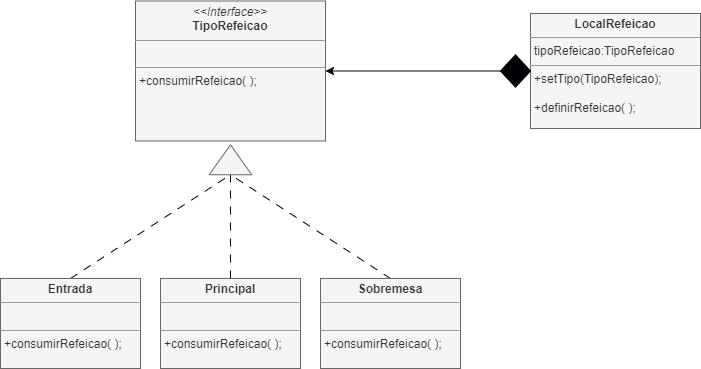

The diagram above was exported from draw.io. Its source (the exported page's mxGraphModel, read from the mxfile embedded in the PNG):
<mxGraphModel dx="839" dy="485" grid="1" gridSize="10" guides="1" tooltips="1" connect="1" arrows="1" fold="1" page="1" pageScale="1" pageWidth="827" pageHeight="1169" math="0" shadow="0">
  <root>
    <mxCell id="WIyWlLk6GJQsqaUBKTNV-0" />
    <mxCell id="WIyWlLk6GJQsqaUBKTNV-1" parent="WIyWlLk6GJQsqaUBKTNV-0" />
    <mxCell id="2_HxkXVVq1XgNrMPS7tZ-5" value="&lt;p style=&quot;margin:0px;margin-top:4px;text-align:center;&quot;&gt;&lt;b&gt;Entrada&lt;/b&gt;&lt;/p&gt;&lt;hr size=&quot;1&quot;&gt;&lt;p style=&quot;margin:0px;margin-left:4px;&quot;&gt;&lt;br&gt;&lt;/p&gt;&lt;hr size=&quot;1&quot;&gt;&lt;p style=&quot;margin:0px;margin-left:4px;&quot;&gt;+consumirRefeicao( );&lt;/p&gt;" style="verticalAlign=top;align=left;overflow=fill;fontSize=12;fontFamily=Helvetica;html=1;whiteSpace=wrap;" vertex="1" parent="WIyWlLk6GJQsqaUBKTNV-1">
      <mxGeometry x="70" y="420" width="140" height="90" as="geometry" />
    </mxCell>
    <mxCell id="2_HxkXVVq1XgNrMPS7tZ-14" style="edgeStyle=orthogonalEdgeStyle;rounded=0;orthogonalLoop=1;jettySize=auto;html=1;exitX=0.5;exitY=0;exitDx=0;exitDy=0;entryX=0;entryY=0.5;entryDx=0;entryDy=0;dashed=1;dashPattern=8 8;endArrow=none;endFill=0;" edge="1" parent="WIyWlLk6GJQsqaUBKTNV-1" source="2_HxkXVVq1XgNrMPS7tZ-6" target="2_HxkXVVq1XgNrMPS7tZ-11">
      <mxGeometry relative="1" as="geometry" />
    </mxCell>
    <mxCell id="2_HxkXVVq1XgNrMPS7tZ-6" value="&lt;p style=&quot;margin:0px;margin-top:4px;text-align:center;&quot;&gt;&lt;b&gt;Principal&lt;/b&gt;&lt;/p&gt;&lt;hr size=&quot;1&quot;&gt;&lt;p style=&quot;margin:0px;margin-left:4px;&quot;&gt;&lt;br&gt;&lt;/p&gt;&lt;hr size=&quot;1&quot;&gt;&lt;p style=&quot;margin:0px;margin-left:4px;&quot;&gt;+consumirRefeicao( );&lt;/p&gt;" style="verticalAlign=top;align=left;overflow=fill;fontSize=12;fontFamily=Helvetica;html=1;whiteSpace=wrap;fillColor=#f5f5f5;fontColor=#333333;strokeColor=#666666;" vertex="1" parent="WIyWlLk6GJQsqaUBKTNV-1">
      <mxGeometry x="230" y="420" width="140" height="90" as="geometry" />
    </mxCell>
    <mxCell id="2_HxkXVVq1XgNrMPS7tZ-15" style="rounded=0;orthogonalLoop=1;jettySize=auto;html=1;exitX=0.5;exitY=0;exitDx=0;exitDy=0;entryX=0;entryY=0.5;entryDx=0;entryDy=0;dashed=1;dashPattern=8 8;endArrow=none;endFill=0;" edge="1" parent="WIyWlLk6GJQsqaUBKTNV-1" source="2_HxkXVVq1XgNrMPS7tZ-7" target="2_HxkXVVq1XgNrMPS7tZ-11">
      <mxGeometry relative="1" as="geometry" />
    </mxCell>
    <mxCell id="2_HxkXVVq1XgNrMPS7tZ-7" value="&lt;p style=&quot;margin:0px;margin-top:4px;text-align:center;&quot;&gt;&lt;b&gt;Sobremesa&lt;/b&gt;&lt;/p&gt;&lt;hr size=&quot;1&quot;&gt;&lt;p style=&quot;margin:0px;margin-left:4px;&quot;&gt;&lt;br&gt;&lt;/p&gt;&lt;hr size=&quot;1&quot;&gt;&lt;p style=&quot;margin:0px;margin-left:4px;&quot;&gt;+consumirRefeicao( );&lt;/p&gt;" style="verticalAlign=top;align=left;overflow=fill;fontSize=12;fontFamily=Helvetica;html=1;whiteSpace=wrap;fillColor=#f5f5f5;fontColor=#333333;strokeColor=#666666;" vertex="1" parent="WIyWlLk6GJQsqaUBKTNV-1">
      <mxGeometry x="390" y="420" width="140" height="90" as="geometry" />
    </mxCell>
    <mxCell id="2_HxkXVVq1XgNrMPS7tZ-8" value="&lt;p style=&quot;margin:0px;margin-top:4px;text-align:center;&quot;&gt;&lt;i&gt;&amp;lt;&amp;lt;Interface&amp;gt;&amp;gt;&lt;/i&gt;&lt;br&gt;&lt;b&gt;TipoRefeicao&lt;/b&gt;&lt;/p&gt;&lt;hr size=&quot;1&quot;&gt;&lt;p style=&quot;margin:0px;margin-left:4px;&quot;&gt;&lt;br&gt;&lt;/p&gt;&lt;hr size=&quot;1&quot;&gt;&lt;p style=&quot;margin:0px;margin-left:4px;&quot;&gt;+consumirRefeicao( );&lt;/p&gt;" style="verticalAlign=top;align=left;overflow=fill;fontSize=12;fontFamily=Helvetica;html=1;whiteSpace=wrap;fillColor=#f5f5f5;fontColor=#333333;strokeColor=#666666;" vertex="1" parent="WIyWlLk6GJQsqaUBKTNV-1">
      <mxGeometry x="205" y="142.5" width="190" height="140" as="geometry" />
    </mxCell>
    <mxCell id="2_HxkXVVq1XgNrMPS7tZ-13" style="rounded=0;orthogonalLoop=1;jettySize=auto;html=1;exitX=0.5;exitY=0;exitDx=0;exitDy=0;entryX=0;entryY=0.5;entryDx=0;entryDy=0;dashed=1;dashPattern=8 8;endArrow=none;endFill=0;" edge="1" parent="WIyWlLk6GJQsqaUBKTNV-1" source="2_HxkXVVq1XgNrMPS7tZ-9" target="2_HxkXVVq1XgNrMPS7tZ-11">
      <mxGeometry relative="1" as="geometry" />
    </mxCell>
    <mxCell id="2_HxkXVVq1XgNrMPS7tZ-9" value="&lt;p style=&quot;margin:0px;margin-top:4px;text-align:center;&quot;&gt;&lt;b&gt;Entrada&lt;/b&gt;&lt;/p&gt;&lt;hr size=&quot;1&quot;&gt;&lt;p style=&quot;margin:0px;margin-left:4px;&quot;&gt;&lt;br&gt;&lt;/p&gt;&lt;hr size=&quot;1&quot;&gt;&lt;p style=&quot;margin:0px;margin-left:4px;&quot;&gt;+consumirRefeicao( );&lt;/p&gt;" style="verticalAlign=top;align=left;overflow=fill;fontSize=12;fontFamily=Helvetica;html=1;whiteSpace=wrap;fillColor=#f5f5f5;fontColor=#333333;strokeColor=#666666;" vertex="1" parent="WIyWlLk6GJQsqaUBKTNV-1">
      <mxGeometry x="70" y="420" width="140" height="90" as="geometry" />
    </mxCell>
    <mxCell id="2_HxkXVVq1XgNrMPS7tZ-10" value="&lt;p style=&quot;margin:0px;margin-top:4px;text-align:center;&quot;&gt;&lt;b&gt;LocalRefeicao&lt;/b&gt;&lt;/p&gt;&lt;hr size=&quot;1&quot;&gt;&lt;p style=&quot;margin:0px;margin-left:4px;&quot;&gt;tipoRefeicao:TipoRefeicao&lt;/p&gt;&lt;hr size=&quot;1&quot;&gt;&lt;p style=&quot;margin:0px;margin-left:4px;&quot;&gt;+setTipo(TipoRefeicao);&lt;/p&gt;&lt;p style=&quot;margin:0px;margin-left:4px;&quot;&gt;&lt;br&gt;&lt;/p&gt;&lt;p style=&quot;margin:0px;margin-left:4px;&quot;&gt;+definirRefeicao( );&lt;/p&gt;" style="verticalAlign=top;align=left;overflow=fill;fontSize=12;fontFamily=Helvetica;html=1;whiteSpace=wrap;fillColor=#f5f5f5;fontColor=#333333;strokeColor=#666666;" vertex="1" parent="WIyWlLk6GJQsqaUBKTNV-1">
      <mxGeometry x="600" y="155" width="170" height="115" as="geometry" />
    </mxCell>
    <mxCell id="2_HxkXVVq1XgNrMPS7tZ-11" value="" style="triangle;whiteSpace=wrap;html=1;align=left;verticalAlign=top;fillColor=#f5f5f5;strokeColor=#666666;fontColor=#333333;rotation=90;direction=west;" vertex="1" parent="WIyWlLk6GJQsqaUBKTNV-1">
      <mxGeometry x="285" y="280" width="30" height="42.5" as="geometry" />
    </mxCell>
    <mxCell id="2_HxkXVVq1XgNrMPS7tZ-19" style="edgeStyle=orthogonalEdgeStyle;rounded=0;orthogonalLoop=1;jettySize=auto;html=1;exitX=0;exitY=0.5;exitDx=0;exitDy=0;entryX=1;entryY=0.5;entryDx=0;entryDy=0;" edge="1" parent="WIyWlLk6GJQsqaUBKTNV-1" source="2_HxkXVVq1XgNrMPS7tZ-16" target="2_HxkXVVq1XgNrMPS7tZ-8">
      <mxGeometry relative="1" as="geometry" />
    </mxCell>
    <mxCell id="2_HxkXVVq1XgNrMPS7tZ-16" value="" style="rhombus;whiteSpace=wrap;html=1;align=left;verticalAlign=top;fillColor=#020005;" vertex="1" parent="WIyWlLk6GJQsqaUBKTNV-1">
      <mxGeometry x="570" y="196.25" width="30" height="32.5" as="geometry" />
    </mxCell>
  </root>
</mxGraphModel>